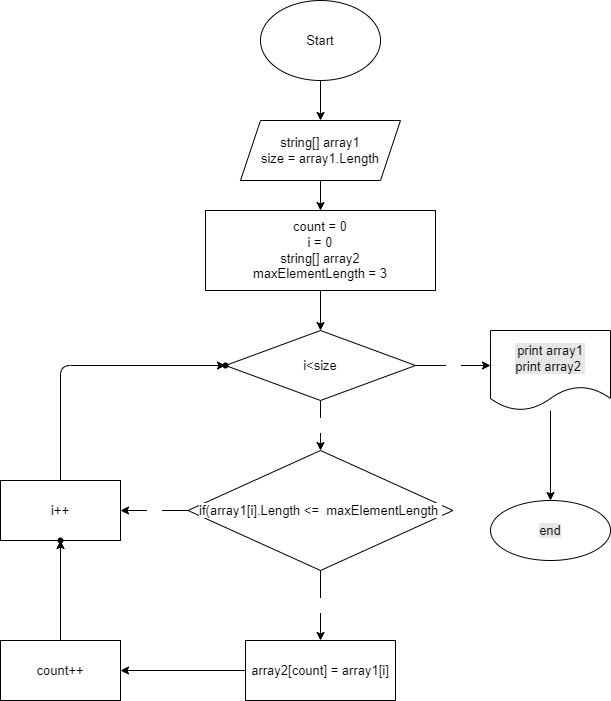

The diagram above was exported from draw.io. Its source (the exported page's mxGraphModel, read from the mxfile embedded in the PNG):
<mxGraphModel dx="820" dy="574" grid="1" gridSize="10" guides="1" tooltips="1" connect="1" arrows="1" fold="1" page="1" pageScale="1" pageWidth="827" pageHeight="1169" math="0" shadow="0">
  <root>
    <mxCell id="0" />
    <mxCell id="1" parent="0" />
    <mxCell id="6" value="" style="edgeStyle=none;html=1;fontSize=13;fontColor=#000000;entryX=0.5;entryY=0;entryDx=0;entryDy=0;" parent="1" source="4" target="7" edge="1">
      <mxGeometry relative="1" as="geometry">
        <mxPoint x="400" y="140" as="targetPoint" />
      </mxGeometry>
    </mxCell>
    <mxCell id="4" value="Start" style="ellipse;whiteSpace=wrap;html=1;labelBackgroundColor=#FFFFFF;fontSize=13;fontColor=#000000;fillColor=#FFFFFF;" parent="1" vertex="1">
      <mxGeometry x="340" y="40" width="120" height="80" as="geometry" />
    </mxCell>
    <mxCell id="11" value="" style="edgeStyle=none;html=1;fontSize=13;fontColor=#000000;" parent="1" source="7" target="10" edge="1">
      <mxGeometry relative="1" as="geometry" />
    </mxCell>
    <mxCell id="7" value="string[] array1&lt;br&gt;size = array1.Length" style="shape=parallelogram;perimeter=parallelogramPerimeter;whiteSpace=wrap;html=1;fixedSize=1;fontSize=13;fillColor=#FFFFFF;fontColor=#000000;labelBackgroundColor=#FFFFFF;" parent="1" vertex="1">
      <mxGeometry x="320" y="160" width="160" height="60" as="geometry" />
    </mxCell>
    <mxCell id="13" value="" style="edgeStyle=none;html=1;fontSize=13;fontColor=#000000;" parent="1" source="10" target="12" edge="1">
      <mxGeometry relative="1" as="geometry" />
    </mxCell>
    <mxCell id="10" value="count = 0&lt;br&gt;i = 0&lt;br&gt;string[] array2&lt;br&gt;maxElementLength = 3" style="whiteSpace=wrap;html=1;fontSize=13;fillColor=#FFFFFF;fontColor=#000000;labelBackgroundColor=#FFFFFF;" parent="1" vertex="1">
      <mxGeometry x="285" y="250" width="230" height="80" as="geometry" />
    </mxCell>
    <mxCell id="16" value="yes" style="edgeStyle=none;html=1;fontSize=13;fontColor=#FFFFFF;" parent="1" source="12" target="15" edge="1">
      <mxGeometry relative="1" as="geometry">
        <Array as="points">
          <mxPoint x="400" y="470" />
        </Array>
      </mxGeometry>
    </mxCell>
    <mxCell id="18" value="no" style="edgeStyle=none;html=1;fontSize=13;fontColor=#FFFFFF;entryX=0;entryY=0.5;entryDx=0;entryDy=0;" parent="1" source="12" edge="1">
      <mxGeometry relative="1" as="geometry">
        <mxPoint x="570" y="405" as="targetPoint" />
      </mxGeometry>
    </mxCell>
    <mxCell id="12" value="i&amp;lt;size" style="rhombus;whiteSpace=wrap;html=1;fontSize=13;fillColor=#FFFFFF;fontColor=#000000;labelBackgroundColor=#FFFFFF;" parent="1" vertex="1">
      <mxGeometry x="305" y="370" width="190" height="70" as="geometry" />
    </mxCell>
    <mxCell id="20" value="yes" style="edgeStyle=none;html=1;fontSize=13;fontColor=#FFFFFF;" parent="1" source="15" target="19" edge="1">
      <mxGeometry relative="1" as="geometry" />
    </mxCell>
    <mxCell id="22" value="no" style="edgeStyle=none;html=1;fontSize=13;fontColor=#FFFFFF;" parent="1" source="15" target="21" edge="1">
      <mxGeometry relative="1" as="geometry" />
    </mxCell>
    <mxCell id="15" value="if(array1[i].Length &amp;lt;=&amp;nbsp; maxElementLength&amp;nbsp;" style="rhombus;whiteSpace=wrap;html=1;fontSize=13;fillColor=#FFFFFF;fontColor=#000000;labelBackgroundColor=#FFFFFF;" parent="1" vertex="1">
      <mxGeometry x="267.5" y="490" width="265" height="120" as="geometry" />
    </mxCell>
    <mxCell id="29" value="" style="edgeStyle=none;html=1;fontSize=13;fontColor=#000000;" parent="1" source="19" target="28" edge="1">
      <mxGeometry relative="1" as="geometry" />
    </mxCell>
    <mxCell id="19" value="array2[count] = array1[i]" style="whiteSpace=wrap;html=1;fontSize=13;fillColor=#FFFFFF;fontColor=#000000;labelBackgroundColor=#FFFFFF;" parent="1" vertex="1">
      <mxGeometry x="325" y="680" width="150" height="60" as="geometry" />
    </mxCell>
    <mxCell id="24" value="" style="edgeStyle=none;html=1;fontSize=13;fontColor=#FFFFFF;" parent="1" source="21" target="23" edge="1">
      <mxGeometry relative="1" as="geometry">
        <Array as="points">
          <mxPoint x="140" y="405" />
        </Array>
      </mxGeometry>
    </mxCell>
    <mxCell id="21" value="i++" style="whiteSpace=wrap;html=1;fontSize=13;fillColor=#FFFFFF;fontColor=#000000;labelBackgroundColor=#FFFFFF;" parent="1" vertex="1">
      <mxGeometry x="80" y="520" width="120" height="60" as="geometry" />
    </mxCell>
    <mxCell id="23" value="" style="shape=waypoint;sketch=0;size=6;pointerEvents=1;points=[];fillColor=#FFFFFF;resizable=0;rotatable=0;perimeter=centerPerimeter;snapToPoint=1;fontSize=13;fontColor=#000000;labelBackgroundColor=#FFFFFF;" parent="1" vertex="1">
      <mxGeometry x="285" y="385" width="40" height="40" as="geometry" />
    </mxCell>
    <mxCell id="25" value="" style="shape=waypoint;sketch=0;size=6;pointerEvents=1;points=[];fillColor=#FFFFFF;resizable=0;rotatable=0;perimeter=centerPerimeter;snapToPoint=1;fontSize=13;fontColor=#000000;labelBackgroundColor=#FFFFFF;" parent="1" vertex="1">
      <mxGeometry x="120" y="560" width="40" height="40" as="geometry" />
    </mxCell>
    <mxCell id="30" value="" style="edgeStyle=none;html=1;fontSize=13;fontColor=#000000;" parent="1" source="28" target="25" edge="1">
      <mxGeometry relative="1" as="geometry" />
    </mxCell>
    <mxCell id="28" value="count++" style="whiteSpace=wrap;html=1;fontSize=13;fillColor=#FFFFFF;fontColor=#000000;labelBackgroundColor=#FFFFFF;" parent="1" vertex="1">
      <mxGeometry x="80" y="680" width="120" height="60" as="geometry" />
    </mxCell>
    <mxCell id="33" value="" style="edgeStyle=none;html=1;fontSize=13;fontColor=#000000;" parent="1" source="31" target="32" edge="1">
      <mxGeometry relative="1" as="geometry" />
    </mxCell>
    <mxCell id="31" value="print array1&lt;br&gt;print array2&amp;nbsp;" style="shape=document;whiteSpace=wrap;html=1;boundedLbl=1;labelBackgroundColor=#E6E6E6;fontSize=13;fontColor=#000000;fillColor=#FFFFFF;" parent="1" vertex="1">
      <mxGeometry x="570" y="370" width="120" height="80" as="geometry" />
    </mxCell>
    <mxCell id="32" value="end" style="ellipse;whiteSpace=wrap;html=1;fontSize=13;fillColor=#FFFFFF;fontColor=#000000;labelBackgroundColor=#E6E6E6;" parent="1" vertex="1">
      <mxGeometry x="570" y="540" width="120" height="60" as="geometry" />
    </mxCell>
  </root>
</mxGraphModel>